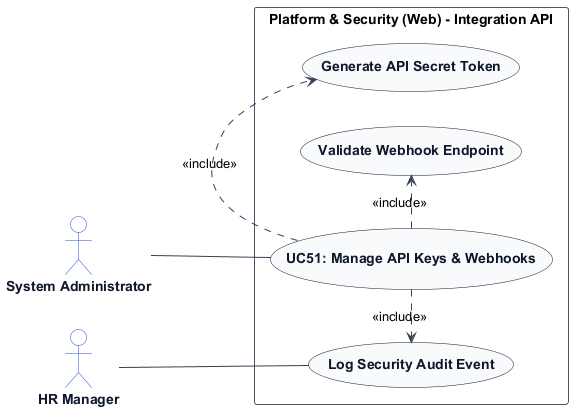

The diagram above was rendered by PlantUML. Its source (embedded in the PNG):
@startuml
left to right direction
skinparam shadowing false
skinparam packageStyle rectangle
skinparam actorStyle stickman

skinparam ArrowColor #334155
skinparam ActorBorderColor #1d4ed8
skinparam ActorBackgroundColor #ffffff
skinparam ActorFontColor #0f172a
skinparam ActorFontStyle bold

skinparam UsecaseBorderColor #0f172a
skinparam UsecaseBackgroundColor #f8fafc
skinparam UsecaseFontColor #0f172a
skinparam UsecaseFontStyle bold

skinparam RectangleBorderColor #475569
skinparam RectangleBackgroundColor #ffffff

actor "System Administrator" as SystemAdministrator
actor "HR Manager" as HRManager

rectangle "Platform & Security (Web) - Integration API" {
    usecase "UC51: Manage API Keys & Webhooks" as UC_Main
    usecase "Generate API Secret Token" as UC_GenSecret
    usecase "Validate Webhook Endpoint" as UC_ValWebhook
    usecase "Log Security Audit Event" as UC_AuditLog

    SystemAdministrator -- UC_Main
    HRManager -- UC_AuditLog
    UC_Main .> UC_GenSecret : <<include>>
    UC_Main .> UC_ValWebhook : <<include>>
    UC_Main .> UC_AuditLog : <<include>>
}
@enduml